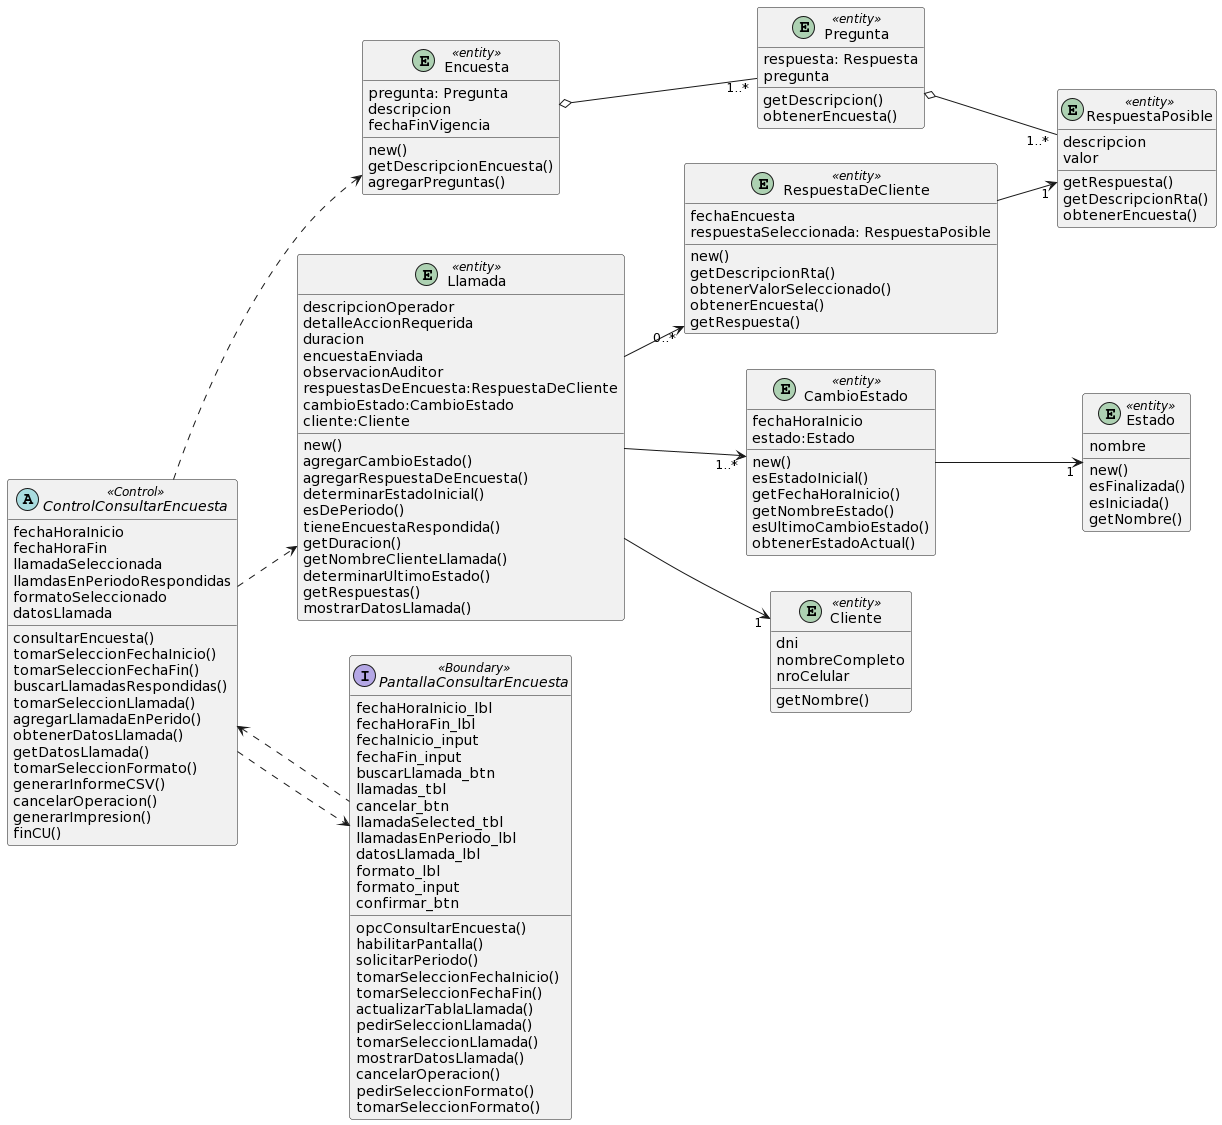

The diagram above was rendered by PlantUML. Its source (embedded in the PNG):
@startuml
left to right direction

entity Llamada <<entity>>{
descripcionOperador
detalleAccionRequerida
duracion
encuestaEnviada
observacionAuditor
respuestasDeEncuesta:RespuestaDeCliente
cambioEstado:CambioEstado
cliente:Cliente

new()
agregarCambioEstado()
agregarRespuestaDeEncuesta()
determinarEstadoInicial()
esDePeriodo()
tieneEncuestaRespondida()
getDuracion()
getNombreClienteLlamada()
determinarUltimoEstado()
getRespuestas()
mostrarDatosLlamada()

}

entity RespuestaDeCliente <<entity>>{
fechaEncuesta
respuestaSeleccionada: RespuestaPosible

new()
getDescripcionRta()
obtenerValorSeleccionado()
obtenerEncuesta()
getRespuesta()
}

entity RespuestaPosible <<entity>>{
descripcion
valor
getRespuesta()
getDescripcionRta()
obtenerEncuesta()
}

entity Pregunta<<entity>>{
respuesta: Respuesta
pregunta

getDescripcion()
obtenerEncuesta()
}

entity Encuesta<<entity>>{
pregunta: Pregunta
descripcion
fechaFinVigencia

new()
getDescripcionEncuesta()
agregarPreguntas()
}

entity CambioEstado <<entity>>{
fechaHoraInicio
estado:Estado

new()
esEstadoInicial()
getFechaHoraInicio()
getNombreEstado()
esUltimoCambioEstado()
obtenerEstadoActual()
}

entity Estado <<entity>>{
nombre

new()
esFinalizada()
esIniciada()
getNombre()
}

entity Cliente <<entity>>{
dni
nombreCompleto
nroCelular

getNombre()
}

interface PantallaConsultarEncuesta<<Boundary>>{
fechaHoraInicio_lbl
fechaHoraFin_lbl
fechaInicio_input
fechaFin_input
buscarLlamada_btn
llamadas_tbl
cancelar_btn
llamadaSelected_tbl
llamadasEnPeriodo_lbl
datosLlamada_lbl
formato_lbl
formato_input
confirmar_btn



opcConsultarEncuesta()
habilitarPantalla()
solicitarPeriodo()
tomarSeleccionFechaInicio()
tomarSeleccionFechaFin()
actualizarTablaLlamada()
pedirSeleccionLlamada()
tomarSeleccionLlamada()
mostrarDatosLlamada()
cancelarOperacion()
pedirSeleccionFormato()
tomarSeleccionFormato()
}


abstract ControlConsultarEncuesta<<Control>>{
fechaHoraInicio
fechaHoraFin
llamadaSeleccionada
llamdasEnPeriodoRespondidas
formatoSeleccionado
datosLlamada

consultarEncuesta()
tomarSeleccionFechaInicio()
tomarSeleccionFechaFin()
buscarLlamadasRespondidas()
tomarSeleccionLlamada()
agregarLlamadaEnPerido()
obtenerDatosLlamada()
getDatosLlamada()
tomarSeleccionFormato()
generarInformeCSV()
cancelarOperacion()
generarImpresion()
finCU()
}

Llamada -->"0..*" RespuestaDeCliente
RespuestaDeCliente -->"1" RespuestaPosible
Encuesta o--"1..*" Pregunta 
Pregunta o--"1..*" RespuestaPosible

Llamada -->"1..*"CambioEstado
CambioEstado-->"1"Estado

Llamada -->"1"Cliente

ControlConsultarEncuesta ..> PantallaConsultarEncuesta
ControlConsultarEncuesta <.. PantallaConsultarEncuesta

ControlConsultarEncuesta ..> Llamada
ControlConsultarEncuesta ..> Encuesta
@enduml